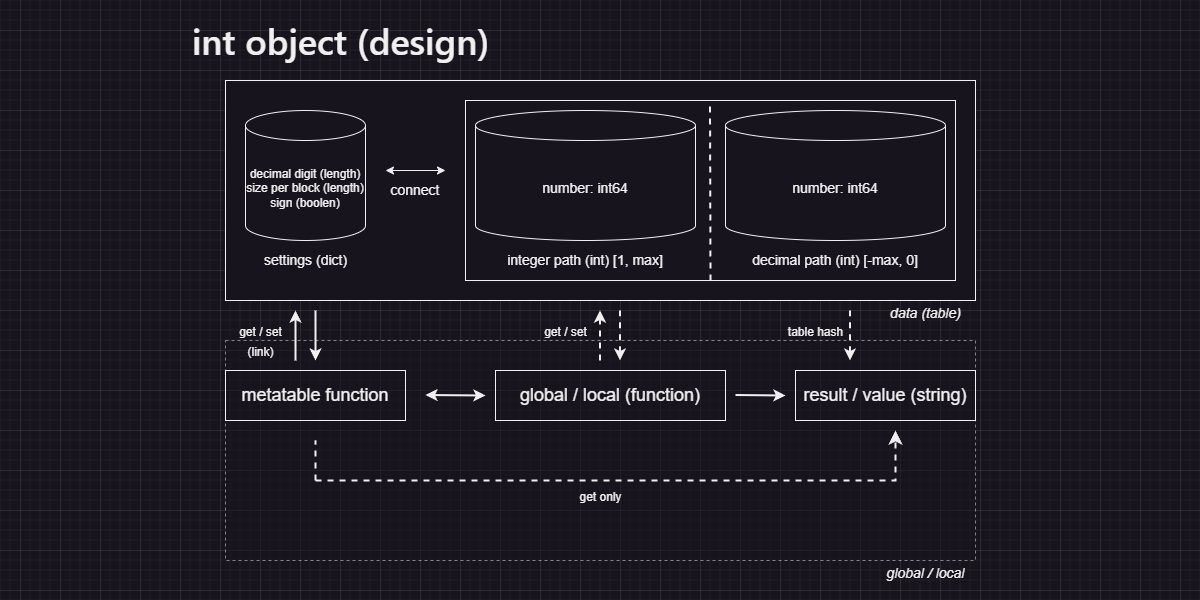

The diagram above was exported from draw.io. Its source (the exported page's mxGraphModel, read from the mxfile embedded in the PNG):
<mxGraphModel dx="1569" dy="1074" grid="1" gridSize="10" guides="1" tooltips="1" connect="1" arrows="1" fold="1" page="1" pageScale="1" pageWidth="1200" pageHeight="600" math="0" shadow="0">
  <root>
    <mxCell id="0" />
    <mxCell id="1" parent="0" />
    <mxCell id="44" value="" style="rounded=0;whiteSpace=wrap;html=1;dashed=1;opacity=50;" parent="1" vertex="1">
      <mxGeometry x="225" y="340" width="750" height="220" as="geometry" />
    </mxCell>
    <mxCell id="4" value="" style="rounded=0;whiteSpace=wrap;html=1;" parent="1" vertex="1">
      <mxGeometry x="225" y="80" width="750" height="220" as="geometry" />
    </mxCell>
    <mxCell id="5" value="&lt;font face=&quot;Segoe UI Semibold&quot; style=&quot;font-size: 36px;&quot;&gt;int object (design)&lt;/font&gt;" style="text;html=1;align=center;verticalAlign=middle;resizable=0;points=[];autosize=1;strokeColor=none;fillColor=none;" parent="1" vertex="1">
      <mxGeometry x="180" y="10" width="320" height="60" as="geometry" />
    </mxCell>
    <mxCell id="6" value="decimal digit (length)&lt;br&gt;size per block (length)&lt;br&gt;sign (boolen)" style="shape=cylinder3;whiteSpace=wrap;html=1;boundedLbl=1;backgroundOutline=1;size=15;align=center;" parent="1" vertex="1">
      <mxGeometry x="245" y="110" width="120" height="130" as="geometry" />
    </mxCell>
    <mxCell id="7" value="&lt;font style=&quot;font-size: 14px;&quot;&gt;settings (dict)&lt;/font&gt;" style="text;html=1;align=center;verticalAlign=middle;resizable=0;points=[];autosize=1;strokeColor=none;fillColor=none;" parent="1" vertex="1">
      <mxGeometry x="250" y="245" width="110" height="30" as="geometry" />
    </mxCell>
    <mxCell id="8" value="" style="endArrow=classic;startArrow=classic;html=1;fontSize=14;endSize=6;jumpSize=6;" parent="1" edge="1">
      <mxGeometry width="50" height="50" relative="1" as="geometry">
        <mxPoint x="385" y="170" as="sourcePoint" />
        <mxPoint x="445" y="170" as="targetPoint" />
      </mxGeometry>
    </mxCell>
    <mxCell id="11" value="" style="rounded=0;whiteSpace=wrap;html=1;fontSize=14;" parent="1" vertex="1">
      <mxGeometry x="465" y="100" width="490" height="180" as="geometry" />
    </mxCell>
    <mxCell id="15" value="number: int64" style="shape=cylinder3;whiteSpace=wrap;html=1;boundedLbl=1;backgroundOutline=1;size=15;rounded=0;shadow=0;sketch=0;strokeColor=default;strokeWidth=1;fontSize=14;fillColor=none;" parent="1" vertex="1">
      <mxGeometry x="475" y="110" width="220" height="130" as="geometry" />
    </mxCell>
    <mxCell id="17" value="number: int64" style="shape=cylinder3;whiteSpace=wrap;html=1;boundedLbl=1;backgroundOutline=1;size=15;rounded=0;shadow=0;sketch=0;strokeColor=default;strokeWidth=1;fontSize=14;fillColor=none;" parent="1" vertex="1">
      <mxGeometry x="725" y="110" width="220" height="130" as="geometry" />
    </mxCell>
    <mxCell id="18" value="decimal path (int) [-max, 0]" style="text;html=1;strokeColor=none;fillColor=none;align=center;verticalAlign=middle;whiteSpace=wrap;rounded=0;shadow=0;sketch=0;strokeWidth=1;fontSize=14;" parent="1" vertex="1">
      <mxGeometry x="750" y="240" width="170" height="40" as="geometry" />
    </mxCell>
    <mxCell id="19" value="integer  path (int) [1, max]" style="text;html=1;strokeColor=none;fillColor=none;align=center;verticalAlign=middle;whiteSpace=wrap;rounded=0;shadow=0;sketch=0;strokeWidth=1;fontSize=14;" parent="1" vertex="1">
      <mxGeometry x="500" y="240" width="170" height="40" as="geometry" />
    </mxCell>
    <mxCell id="13" value="connect" style="text;html=1;strokeColor=none;fillColor=none;align=center;verticalAlign=middle;whiteSpace=wrap;rounded=0;fontSize=14;perimeterSpacing=0;strokeWidth=2;dashed=1;shadow=0;" parent="1" vertex="1">
      <mxGeometry x="375" y="175" width="80" height="30" as="geometry" />
    </mxCell>
    <mxCell id="20" value="" style="endArrow=none;dashed=1;html=1;strokeWidth=2;fontSize=14;endSize=6;jumpSize=6;exitX=0.5;exitY=1;exitDx=0;exitDy=0;" parent="1" source="11" edge="1">
      <mxGeometry width="50" height="50" relative="1" as="geometry">
        <mxPoint x="709.5" y="180" as="sourcePoint" />
        <mxPoint x="709.5" y="100" as="targetPoint" />
      </mxGeometry>
    </mxCell>
    <mxCell id="26" value="&lt;font style=&quot;font-size: 14px;&quot;&gt;&lt;i&gt;data (table)&lt;/i&gt;&lt;/font&gt;" style="text;html=1;align=center;verticalAlign=middle;resizable=0;points=[];autosize=1;strokeColor=none;fillColor=none;fontSize=24;" parent="1" vertex="1">
      <mxGeometry x="880" y="290" width="90" height="40" as="geometry" />
    </mxCell>
    <mxCell id="29" value="" style="endArrow=classic;html=1;strokeWidth=2;fontSize=14;endSize=6;jumpSize=6;" parent="1" edge="1">
      <mxGeometry width="50" height="50" relative="1" as="geometry">
        <mxPoint x="295" y="360" as="sourcePoint" />
        <mxPoint x="295" y="310" as="targetPoint" />
      </mxGeometry>
    </mxCell>
    <mxCell id="30" value="" style="endArrow=none;html=1;strokeWidth=2;fontSize=14;endSize=6;jumpSize=6;startArrow=classic;startFill=1;endFill=0;" parent="1" edge="1">
      <mxGeometry width="50" height="50" relative="1" as="geometry">
        <mxPoint x="315" y="360" as="sourcePoint" />
        <mxPoint x="315" y="310" as="targetPoint" />
      </mxGeometry>
    </mxCell>
    <mxCell id="31" value="&lt;font style=&quot;font-size: 18px;&quot;&gt;metatable function&lt;/font&gt;" style="rounded=0;whiteSpace=wrap;html=1;shadow=0;sketch=0;strokeColor=default;strokeWidth=1;fontSize=14;fillColor=none;" parent="1" vertex="1">
      <mxGeometry x="225" y="370" width="180" height="50" as="geometry" />
    </mxCell>
    <mxCell id="34" value="" style="endArrow=classic;startArrow=classic;html=1;strokeWidth=2;fontSize=18;endSize=6;jumpSize=6;" parent="1" edge="1">
      <mxGeometry width="50" height="50" relative="1" as="geometry">
        <mxPoint x="425" y="394.5" as="sourcePoint" />
        <mxPoint x="485" y="395" as="targetPoint" />
      </mxGeometry>
    </mxCell>
    <mxCell id="35" value="&lt;font style=&quot;font-size: 18px;&quot;&gt;global / local (function)&lt;/font&gt;" style="rounded=0;whiteSpace=wrap;html=1;shadow=0;sketch=0;strokeColor=default;strokeWidth=1;fontSize=14;fillColor=none;" parent="1" vertex="1">
      <mxGeometry x="495" y="370" width="230" height="50" as="geometry" />
    </mxCell>
    <mxCell id="36" value="" style="endArrow=classic;html=1;strokeWidth=2;fontSize=18;endSize=6;jumpSize=6;" parent="1" edge="1">
      <mxGeometry width="50" height="50" relative="1" as="geometry">
        <mxPoint x="735" y="394.5" as="sourcePoint" />
        <mxPoint x="785" y="395" as="targetPoint" />
      </mxGeometry>
    </mxCell>
    <mxCell id="37" value="&lt;span style=&quot;font-size: 18px;&quot;&gt;result / value (string)&lt;/span&gt;" style="rounded=0;whiteSpace=wrap;html=1;shadow=0;sketch=0;strokeColor=default;strokeWidth=1;fontSize=14;fillColor=none;" parent="1" vertex="1">
      <mxGeometry x="795" y="370" width="180" height="50" as="geometry" />
    </mxCell>
    <mxCell id="40" value="" style="edgeStyle=segmentEdgeStyle;endArrow=classic;html=1;curved=0;rounded=0;endSize=8;startSize=8;strokeWidth=2;fontSize=18;jumpSize=6;dashed=1;" parent="1" edge="1">
      <mxGeometry width="50" height="50" relative="1" as="geometry">
        <mxPoint x="315" y="480" as="sourcePoint" />
        <mxPoint x="895" y="430" as="targetPoint" />
      </mxGeometry>
    </mxCell>
    <mxCell id="41" value="" style="endArrow=none;html=1;strokeWidth=2;fontSize=18;endSize=6;jumpSize=6;dashed=1;" parent="1" edge="1">
      <mxGeometry width="50" height="50" relative="1" as="geometry">
        <mxPoint x="315" y="480" as="sourcePoint" />
        <mxPoint x="315" y="440" as="targetPoint" />
      </mxGeometry>
    </mxCell>
    <mxCell id="46" value="" style="endArrow=none;html=1;strokeWidth=2;fontSize=14;endSize=6;jumpSize=6;startArrow=classic;startFill=1;endFill=0;dashed=1;" parent="1" edge="1">
      <mxGeometry width="50" height="50" relative="1" as="geometry">
        <mxPoint x="619.5" y="360" as="sourcePoint" />
        <mxPoint x="619.5" y="310" as="targetPoint" />
      </mxGeometry>
    </mxCell>
    <mxCell id="47" value="" style="endArrow=classic;html=1;strokeWidth=2;fontSize=14;endSize=6;jumpSize=6;dashed=1;" parent="1" edge="1">
      <mxGeometry width="50" height="50" relative="1" as="geometry">
        <mxPoint x="599.5" y="360" as="sourcePoint" />
        <mxPoint x="599.5" y="310" as="targetPoint" />
      </mxGeometry>
    </mxCell>
    <mxCell id="48" value="&lt;span style=&quot;font-size: 14px;&quot;&gt;&lt;i&gt;global / local&lt;/i&gt;&lt;/span&gt;" style="text;html=1;align=center;verticalAlign=middle;resizable=0;points=[];autosize=1;strokeColor=none;fillColor=none;fontSize=24;" parent="1" vertex="1">
      <mxGeometry x="875" y="550" width="100" height="40" as="geometry" />
    </mxCell>
    <mxCell id="49" value="" style="endArrow=none;html=1;strokeWidth=2;fontSize=14;endSize=6;jumpSize=6;startArrow=classic;startFill=1;endFill=0;dashed=1;" parent="1" edge="1">
      <mxGeometry width="50" height="50" relative="1" as="geometry">
        <mxPoint x="849.5" y="360" as="sourcePoint" />
        <mxPoint x="849.5" y="310" as="targetPoint" />
      </mxGeometry>
    </mxCell>
    <mxCell id="50" value="&lt;font style=&quot;font-size: 12px;&quot;&gt;table hash&lt;/font&gt;" style="text;html=1;align=center;verticalAlign=middle;resizable=0;points=[];autosize=1;strokeColor=none;fillColor=none;fontSize=18;" parent="1" vertex="1">
      <mxGeometry x="775" y="310" width="80" height="40" as="geometry" />
    </mxCell>
    <mxCell id="51" value="&lt;font style=&quot;font-size: 12px;&quot;&gt;get / set&lt;/font&gt;" style="text;html=1;align=center;verticalAlign=middle;resizable=0;points=[];autosize=1;strokeColor=none;fillColor=none;fontSize=18;" parent="1" vertex="1">
      <mxGeometry x="530" y="310" width="70" height="40" as="geometry" />
    </mxCell>
    <mxCell id="53" value="&lt;font style=&quot;font-size: 12px;&quot;&gt;get / set&lt;/font&gt;" style="text;html=1;align=center;verticalAlign=middle;resizable=0;points=[];autosize=1;strokeColor=none;fillColor=none;fontSize=18;" parent="1" vertex="1">
      <mxGeometry x="225" y="310" width="70" height="40" as="geometry" />
    </mxCell>
    <mxCell id="55" value="&lt;font style=&quot;font-size: 12px;&quot;&gt;(link)&lt;/font&gt;" style="text;html=1;align=center;verticalAlign=middle;resizable=0;points=[];autosize=1;strokeColor=none;fillColor=none;fontSize=18;" parent="1" vertex="1">
      <mxGeometry x="235" y="330" width="50" height="40" as="geometry" />
    </mxCell>
    <mxCell id="57" value="&lt;font style=&quot;font-size: 12px;&quot;&gt;get only&lt;/font&gt;" style="text;html=1;align=center;verticalAlign=middle;resizable=0;points=[];autosize=1;strokeColor=none;fillColor=none;fontSize=18;" parent="1" vertex="1">
      <mxGeometry x="565" y="475" width="70" height="40" as="geometry" />
    </mxCell>
  </root>
</mxGraphModel>